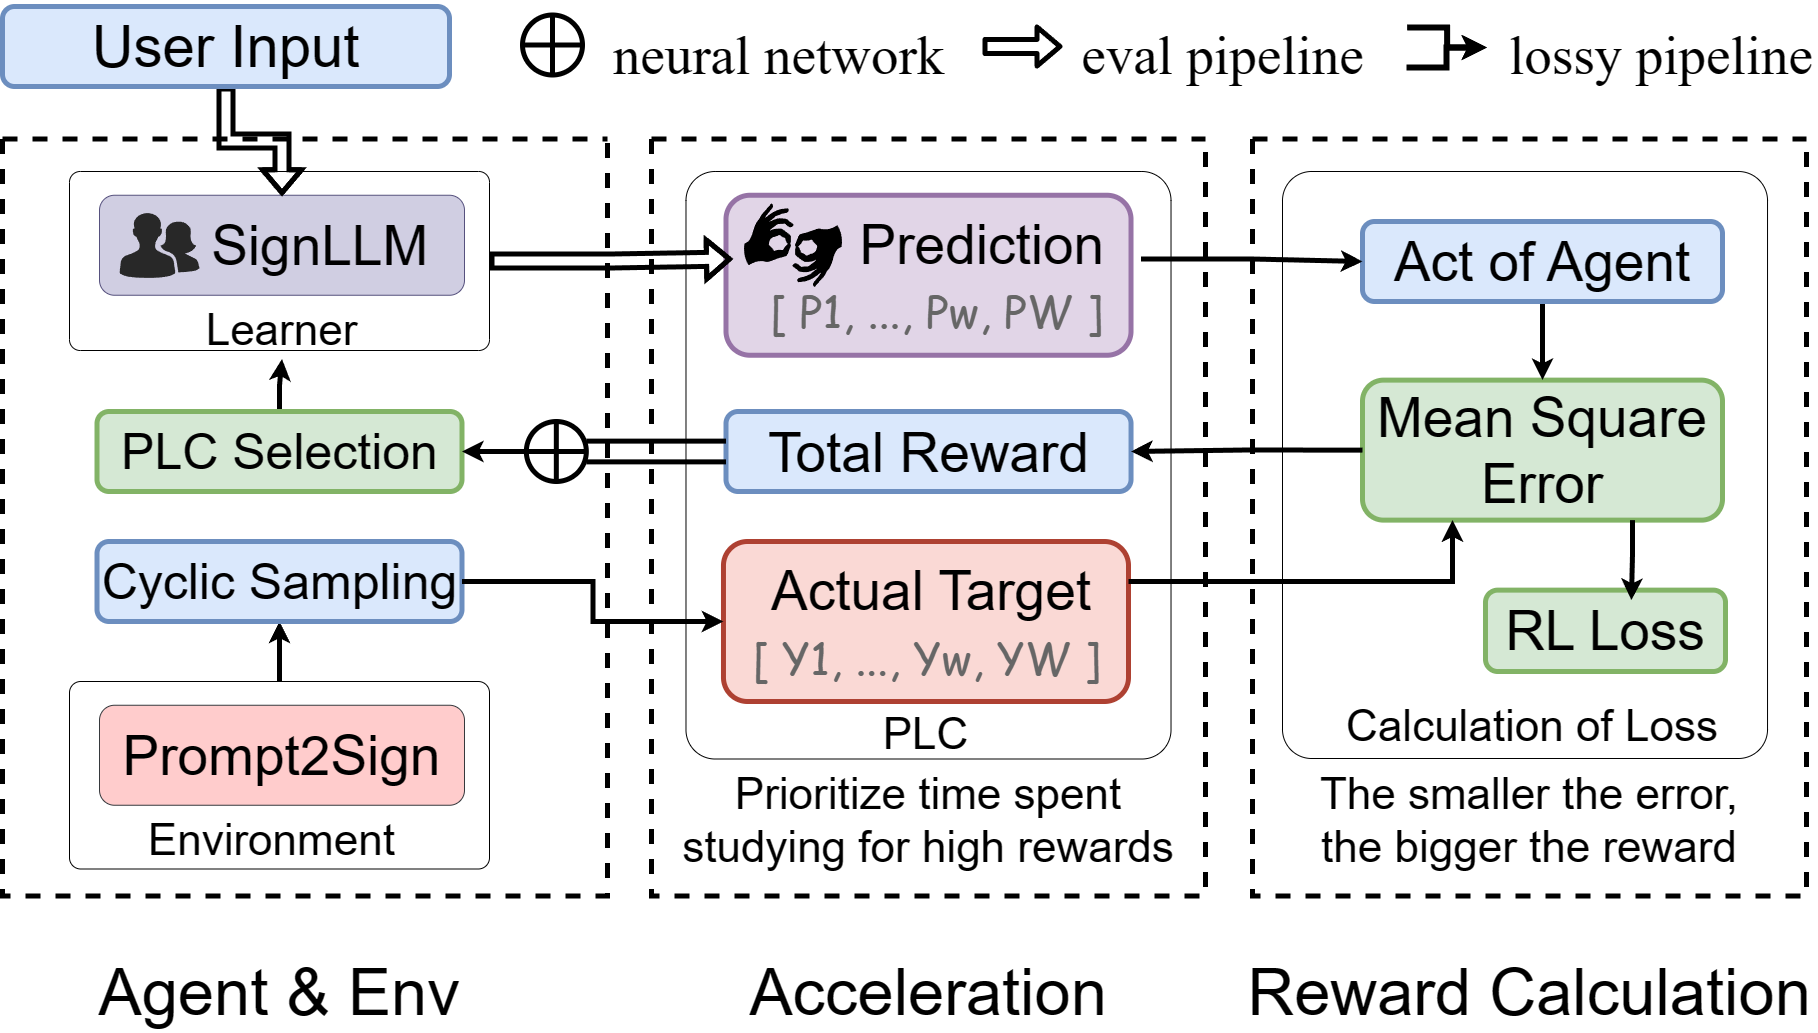

The diagram above was exported from draw.io. Its source (the exported page's mxGraphModel, read from the mxfile embedded in the PNG):
<mxGraphModel dx="12236" dy="3000" grid="1" gridSize="10" guides="1" tooltips="1" connect="1" arrows="1" fold="1" page="1" pageScale="1" pageWidth="827" pageHeight="1169" math="1" shadow="0">
  <root>
    <mxCell id="0" />
    <mxCell id="1" parent="0" />
    <mxCell id="2" value="" style="swimlane;startSize=0;collapsible=0;fontFamily=Times New Roman;fontSize=59;strokeWidth=5;dashed=1;rounded=0;" vertex="1" parent="1">
      <mxGeometry x="4390" y="12677.5" width="554" height="757" as="geometry" />
    </mxCell>
    <mxCell id="3" value="" style="rounded=1;whiteSpace=wrap;html=1;fontFamily=Helvetica;fontSize=55;arcSize=6;strokeWidth=1;" vertex="1" parent="2">
      <mxGeometry x="30" y="32.5" width="485.03" height="587" as="geometry" />
    </mxCell>
    <mxCell id="4" value="Mean Square Error" style="rounded=1;whiteSpace=wrap;html=1;fontFamily=Helvetica;fontSize=55;fillColor=#d5e8d4;strokeColor=#82b366;strokeWidth=5;" vertex="1" parent="2">
      <mxGeometry x="110" y="241.13" width="360" height="140" as="geometry" />
    </mxCell>
    <mxCell id="5" value="RL Loss" style="rounded=1;whiteSpace=wrap;html=1;fontFamily=Helvetica;fontSize=55;fillColor=#d5e8d4;strokeColor=#82b366;strokeWidth=5;" vertex="1" parent="2">
      <mxGeometry x="233" y="451.13" width="240" height="81.37" as="geometry" />
    </mxCell>
    <mxCell id="6" value="Calculation of Loss" style="text;strokeColor=none;fillColor=none;align=center;verticalAlign=middle;rounded=0;glass=0;dashed=1;sketch=0;fontFamily=Helvetica;fontSize=44;" vertex="1" parent="2">
      <mxGeometry x="170" y="552.5" width="220" height="57.5" as="geometry" />
    </mxCell>
    <mxCell id="7" style="edgeStyle=orthogonalEdgeStyle;rounded=0;orthogonalLoop=1;jettySize=auto;html=1;exitX=0.75;exitY=1;exitDx=0;exitDy=0;entryX=0.608;entryY=0.123;entryDx=0;entryDy=0;entryPerimeter=0;fontFamily=Comic Sans MS;fontSize=44;fontColor=#666666;strokeColor=#000000;strokeWidth=5;fillColor=none;" edge="1" parent="2" source="4" target="5">
      <mxGeometry relative="1" as="geometry" />
    </mxCell>
    <mxCell id="8" style="edgeStyle=orthogonalEdgeStyle;rounded=0;orthogonalLoop=1;jettySize=auto;html=1;exitX=0.5;exitY=1;exitDx=0;exitDy=0;entryX=0.5;entryY=0;entryDx=0;entryDy=0;fontFamily=Comic Sans MS;fontSize=44;fontColor=#666666;strokeColor=#000000;strokeWidth=5;fillColor=none;" edge="1" parent="2" source="9" target="4">
      <mxGeometry relative="1" as="geometry" />
    </mxCell>
    <mxCell id="9" value="Act of Agent" style="rounded=1;whiteSpace=wrap;html=1;fontFamily=Helvetica;fontSize=55;fillColor=#dae8fc;strokeColor=#6c8ebf;aspect=fixed;strokeWidth=5;" vertex="1" parent="2">
      <mxGeometry x="110" y="82.5" width="360" height="80" as="geometry" />
    </mxCell>
    <mxCell id="10" value="The smaller the error,&#10;the bigger the reward" style="text;strokeColor=none;fillColor=none;align=center;verticalAlign=middle;rounded=0;glass=0;dashed=1;sketch=0;fontFamily=Helvetica;fontSize=44;" vertex="1" parent="2">
      <mxGeometry x="27" y="622.5" width="500" height="107.5" as="geometry" />
    </mxCell>
    <mxCell id="11" value="" style="swimlane;startSize=0;collapsible=0;fontFamily=Times New Roman;fontSize=59;strokeWidth=5;dashed=1;rounded=0;" vertex="1" parent="1">
      <mxGeometry x="3140" y="12677.5" width="605" height="757" as="geometry" />
    </mxCell>
    <mxCell id="12" style="edgeStyle=orthogonalEdgeStyle;rounded=0;orthogonalLoop=1;jettySize=auto;html=1;exitX=0.5;exitY=0;exitDx=0;exitDy=0;entryX=0.5;entryY=1;entryDx=0;entryDy=0;fontFamily=Comic Sans MS;fontSize=44;fontColor=#666666;strokeColor=#000000;strokeWidth=5;fillColor=none;" edge="1" parent="11" source="13" target="22">
      <mxGeometry relative="1" as="geometry" />
    </mxCell>
    <mxCell id="13" value="" style="rounded=1;whiteSpace=wrap;html=1;fontFamily=Helvetica;fontSize=55;arcSize=6;" vertex="1" parent="11">
      <mxGeometry x="67" y="542.5" width="420" height="187.5" as="geometry" />
    </mxCell>
    <mxCell id="14" value="Prompt2Sign" style="rounded=1;whiteSpace=wrap;html=1;fontFamily=Helvetica;fontSize=55;fillColor=#ffcccc;strokeColor=#36393d;" vertex="1" parent="11">
      <mxGeometry x="97" y="566.25" width="365" height="100" as="geometry" />
    </mxCell>
    <mxCell id="15" value="Environment" style="text;strokeColor=none;fillColor=none;align=center;verticalAlign=middle;rounded=0;glass=0;dashed=1;sketch=0;fontFamily=Helvetica;fontSize=44;" vertex="1" parent="11">
      <mxGeometry x="159.36000000000013" y="660" width="220" height="70" as="geometry" />
    </mxCell>
    <mxCell id="16" value="" style="rounded=1;whiteSpace=wrap;html=1;fontFamily=Helvetica;fontSize=55;arcSize=6;" vertex="1" parent="11">
      <mxGeometry x="67" y="32.5" width="420" height="179" as="geometry" />
    </mxCell>
    <mxCell id="17" value="&amp;nbsp; &amp;nbsp; &amp;nbsp;SignLLM" style="rounded=1;whiteSpace=wrap;html=1;fontFamily=Helvetica;fontSize=55;fillColor=#d0cee2;strokeColor=#56517e;" vertex="1" parent="11">
      <mxGeometry x="97" y="56.25" width="365" height="100" as="geometry" />
    </mxCell>
    <mxCell id="18" value="Learner" style="text;strokeColor=none;fillColor=none;align=center;verticalAlign=middle;rounded=0;glass=0;dashed=1;sketch=0;fontFamily=Helvetica;fontSize=44;" vertex="1" parent="11">
      <mxGeometry x="169.5000000000001" y="150" width="220" height="70" as="geometry" />
    </mxCell>
    <mxCell id="19" value="" style="verticalLabelPosition=bottom;sketch=0;html=1;fillColor=#282828;strokeColor=none;verticalAlign=top;pointerEvents=1;align=center;shape=mxgraph.cisco_safe.people_places_things_icons.icon2;" vertex="1" parent="11">
      <mxGeometry x="117" y="73.44999999999891" width="80" height="65.6" as="geometry" />
    </mxCell>
    <mxCell id="20" style="edgeStyle=orthogonalEdgeStyle;rounded=0;orthogonalLoop=1;jettySize=auto;html=1;exitX=0.5;exitY=0;exitDx=0;exitDy=0;entryX=0.5;entryY=1;entryDx=0;entryDy=0;strokeWidth=5;" edge="1" parent="11" source="21" target="18">
      <mxGeometry relative="1" as="geometry" />
    </mxCell>
    <mxCell id="21" value="PLC Selection" style="rounded=1;whiteSpace=wrap;html=1;fontFamily=Helvetica;fontSize=50;fillColor=#d5e8d4;strokeColor=#82b366;strokeWidth=5;aspect=fixed;" vertex="1" parent="11">
      <mxGeometry x="94.5" y="272.5" width="365" height="80" as="geometry" />
    </mxCell>
    <mxCell id="22" value="&lt;div style=&quot;font-size: 50px;&quot;&gt;&lt;font style=&quot;font-size: 50px;&quot;&gt;Cyclic Sampling&lt;/font&gt;&lt;/div&gt;" style="rounded=1;whiteSpace=wrap;html=1;fontFamily=Helvetica;fontSize=50;fillColor=#dae8fc;strokeColor=#6c8ebf;strokeWidth=5;aspect=fixed;" vertex="1" parent="11">
      <mxGeometry x="94.5" y="402.5" width="365" height="80" as="geometry" />
    </mxCell>
    <mxCell id="23" value="" style="swimlane;startSize=0;collapsible=0;fontFamily=Times New Roman;fontSize=59;strokeWidth=5;dashed=1;rounded=0;" vertex="1" parent="1">
      <mxGeometry x="3789" y="12677.5" width="554" height="757" as="geometry" />
    </mxCell>
    <mxCell id="24" value="" style="rounded=1;whiteSpace=wrap;html=1;fontFamily=Helvetica;fontSize=55;arcSize=6;strokeWidth=1;" vertex="1" parent="23">
      <mxGeometry x="34.49" y="32.5" width="485.03" height="587.5" as="geometry" />
    </mxCell>
    <mxCell id="25" value="&lt;font&gt;&lt;br&gt;&lt;/font&gt;" style="rounded=1;whiteSpace=wrap;html=1;fontFamily=Helvetica;fontSize=60;strokeWidth=5;fillColor=#fad9d5;strokeColor=#ae4132;aspect=fixed;" vertex="1" parent="23">
      <mxGeometry x="71.97" y="402.5" width="405.03" height="160" as="geometry" />
    </mxCell>
    <mxCell id="26" value="&lt;font style=&quot;font-size: 55px&quot;&gt;Total&amp;nbsp;Reward&lt;/font&gt;" style="rounded=1;whiteSpace=wrap;html=1;fontFamily=Helvetica;fontSize=60;strokeWidth=5;fillColor=#dae8fc;strokeColor=#6c8ebf;" vertex="1" parent="23">
      <mxGeometry x="74.5" y="272.4999999999998" width="405.03" height="80" as="geometry" />
    </mxCell>
    <mxCell id="27" value="" style="rounded=1;whiteSpace=wrap;html=1;fontFamily=Helvetica;fontSize=60;strokeWidth=5;fillColor=#e1d5e7;strokeColor=#9673a6;aspect=fixed;" vertex="1" parent="23">
      <mxGeometry x="74.48999999999978" y="56.24999999999956" width="405.03" height="160" as="geometry" />
    </mxCell>
    <mxCell id="28" value="PLC" style="text;strokeColor=none;fillColor=none;align=center;verticalAlign=middle;rounded=0;glass=0;dashed=1;sketch=0;fontFamily=Helvetica;fontSize=44;" vertex="1" parent="23">
      <mxGeometry x="164.48000000000002" y="562.5" width="220" height="54" as="geometry" />
    </mxCell>
    <mxCell id="29" value="Prioritize time spent &#10;studying for high rewards" style="text;strokeColor=none;fillColor=none;align=center;verticalAlign=middle;rounded=0;glass=0;dashed=1;sketch=0;fontFamily=Helvetica;fontSize=44;" vertex="1" parent="23">
      <mxGeometry x="27.01" y="622.5" width="500" height="107.5" as="geometry" />
    </mxCell>
    <mxCell id="30" value="" style="shape=mxgraph.signs.healthcare.sign_language;html=1;pointerEvents=1;fillColor=#000000;strokeColor=none;verticalLabelPosition=bottom;verticalAlign=top;align=center;" vertex="1" parent="23">
      <mxGeometry x="91" y="64.25000000000044" width="101" height="84" as="geometry" />
    </mxCell>
    <mxCell id="31" value="Actual Target" style="text;strokeColor=none;fillColor=none;align=center;verticalAlign=middle;rounded=0;glass=0;dashed=1;sketch=0;fontFamily=Helvetica;fontSize=55;" vertex="1" parent="23">
      <mxGeometry x="120" y="402.5" width="320" height="85" as="geometry" />
    </mxCell>
    <mxCell id="32" value="[ Y1, ..., Yw, YW ]" style="text;strokeColor=none;fillColor=none;align=center;verticalAlign=middle;rounded=0;glass=0;dashed=1;sketch=0;fontFamily=Comic Sans MS;fontSize=44;fontColor=#666666;" vertex="1" parent="23">
      <mxGeometry x="100" y="487.5" width="350.5" height="55" as="geometry" />
    </mxCell>
    <mxCell id="33" value="      Prediction" style="text;strokeColor=none;fillColor=none;align=center;verticalAlign=middle;rounded=0;glass=0;dashed=1;sketch=0;fontFamily=Helvetica;fontSize=55;" vertex="1" parent="23">
      <mxGeometry x="80.5" y="56.25" width="409" height="85" as="geometry" />
    </mxCell>
    <mxCell id="34" value="[ P1, ..., Pw, PW ]" style="text;strokeColor=none;fillColor=none;align=center;verticalAlign=middle;rounded=0;glass=0;dashed=1;sketch=0;fontFamily=Comic Sans MS;fontSize=44;fontColor=#666666;" vertex="1" parent="23">
      <mxGeometry x="100" y="141.25" width="370" height="55" as="geometry" />
    </mxCell>
    <mxCell id="35" value="Agent &amp; Env" style="text;strokeColor=none;fillColor=none;align=center;verticalAlign=middle;rounded=0;glass=0;dashed=1;labelBorderColor=none;sketch=0;fontSize=65;strokeWidth=7;" vertex="1" parent="1">
      <mxGeometry x="3217" y="13477.5" width="400" height="90" as="geometry" />
    </mxCell>
    <mxCell id="36" value="Acceleration" style="text;strokeColor=none;fillColor=none;align=center;verticalAlign=middle;rounded=0;glass=0;dashed=1;labelBorderColor=none;sketch=0;fontSize=65;strokeWidth=7;" vertex="1" parent="1">
      <mxGeometry x="3866" y="13477.5" width="400" height="90" as="geometry" />
    </mxCell>
    <mxCell id="37" style="edgeStyle=orthogonalEdgeStyle;shape=flexArrow;rounded=0;orthogonalLoop=1;jettySize=auto;html=1;exitX=0.5;exitY=1;exitDx=0;exitDy=0;entryX=0.5;entryY=0;entryDx=0;entryDy=0;fontFamily=Comic Sans MS;fontSize=44;fontColor=#666666;strokeColor=#000000;strokeWidth=5;fillColor=none;" edge="1" source="38" target="17" parent="1">
      <mxGeometry relative="1" as="geometry" />
    </mxCell>
    <mxCell id="38" value="&lt;font face=&quot;Helvetica&quot; style=&quot;font-size: 58px&quot;&gt;User Input&lt;/font&gt;" style="rounded=1;whiteSpace=wrap;html=1;fontFamily=Times New Roman;fontSize=60;strokeWidth=5;fillColor=#dae8fc;strokeColor=#6c8ebf;" vertex="1" parent="1">
      <mxGeometry x="3140" y="12545" width="447" height="80" as="geometry" />
    </mxCell>
    <mxCell id="39" value="Reward Calculation" style="text;strokeColor=none;fillColor=none;align=center;verticalAlign=middle;rounded=0;glass=0;dashed=1;labelBorderColor=none;sketch=0;fontSize=65;strokeWidth=7;" vertex="1" parent="1">
      <mxGeometry x="4467" y="13477.5" width="400" height="90" as="geometry" />
    </mxCell>
    <mxCell id="40" value="neural network" style="text;strokeColor=none;fillColor=none;align=center;verticalAlign=middle;rounded=0;dashed=1;fontFamily=Times New Roman;fontSize=55;" vertex="1" parent="1">
      <mxGeometry x="3730" y="12538.5" width="373" height="95" as="geometry" />
    </mxCell>
    <mxCell id="41" value="" style="shape=orEllipse;perimeter=ellipsePerimeter;whiteSpace=wrap;html=1;backgroundOutline=1;fontFamily=Times New Roman;fontSize=60;strokeWidth=5;rounded=0;" vertex="1" parent="1">
      <mxGeometry x="3660" y="12553.5" width="60" height="60" as="geometry" />
    </mxCell>
    <mxCell id="42" value="" style="rounded=1;fontFamily=Times New Roman;fontSize=44;strokeWidth=5;fillColor=none;strokeColor=#000000;shape=flexArrow;" edge="1" parent="1">
      <mxGeometry width="100" height="100" relative="1" as="geometry">
        <mxPoint x="4120" y="12585" as="sourcePoint" />
        <mxPoint x="4200" y="12585" as="targetPoint" />
      </mxGeometry>
    </mxCell>
    <mxCell id="43" value="eval pipeline" style="text;strokeColor=none;fillColor=none;align=center;verticalAlign=middle;rounded=0;dashed=1;fontFamily=Times New Roman;fontSize=55;" vertex="1" parent="1">
      <mxGeometry x="4174" y="12538.5" width="373" height="95" as="geometry" />
    </mxCell>
    <mxCell id="44" style="edgeStyle=orthogonalEdgeStyle;rounded=0;orthogonalLoop=1;jettySize=auto;html=1;exitX=0;exitY=0.5;exitDx=0;exitDy=0;entryX=1;entryY=0.5;entryDx=0;entryDy=0;fontSize=44;strokeWidth=5;" edge="1" source="4" target="26" parent="1">
      <mxGeometry relative="1" as="geometry" />
    </mxCell>
    <mxCell id="45" style="edgeStyle=orthogonalEdgeStyle;rounded=0;orthogonalLoop=1;jettySize=auto;html=1;exitX=1;exitY=0.5;exitDx=0;exitDy=0;entryX=0;entryY=0.75;entryDx=0;entryDy=0;fontFamily=Comic Sans MS;fontSize=44;fontColor=#666666;strokeColor=#000000;strokeWidth=5;fillColor=none;shape=flexArrow;" edge="1" source="16" target="33" parent="1">
      <mxGeometry relative="1" as="geometry" />
    </mxCell>
    <mxCell id="46" style="edgeStyle=orthogonalEdgeStyle;rounded=0;orthogonalLoop=1;jettySize=auto;html=1;exitX=1;exitY=0.25;exitDx=0;exitDy=0;entryX=0.25;entryY=1;entryDx=0;entryDy=0;fontFamily=Comic Sans MS;fontSize=44;fontColor=#666666;strokeColor=#000000;strokeWidth=5;fillColor=none;" edge="1" source="25" target="4" parent="1">
      <mxGeometry relative="1" as="geometry" />
    </mxCell>
    <mxCell id="47" style="edgeStyle=orthogonalEdgeStyle;rounded=0;orthogonalLoop=1;jettySize=auto;html=1;exitX=1;exitY=0.75;exitDx=0;exitDy=0;entryX=0;entryY=0.5;entryDx=0;entryDy=0;fontFamily=Comic Sans MS;fontSize=44;fontColor=#666666;strokeColor=#000000;strokeWidth=5;fillColor=none;" edge="1" source="33" target="9" parent="1">
      <mxGeometry relative="1" as="geometry" />
    </mxCell>
    <mxCell id="48" style="edgeStyle=orthogonalEdgeStyle;rounded=0;orthogonalLoop=1;jettySize=auto;html=1;exitX=0;exitY=0.5;exitDx=0;exitDy=0;entryX=1;entryY=0.5;entryDx=0;entryDy=0;fontFamily=Comic Sans MS;fontSize=44;fontColor=#666666;strokeColor=#000000;strokeWidth=5;fillColor=#e51400;startArrow=none;" edge="1" source="49" target="21" parent="1">
      <mxGeometry relative="1" as="geometry" />
    </mxCell>
    <mxCell id="49" value="" style="shape=orEllipse;perimeter=ellipsePerimeter;whiteSpace=wrap;html=1;backgroundOutline=1;fontFamily=Times New Roman;fontSize=60;strokeWidth=5;rounded=0;" vertex="1" parent="1">
      <mxGeometry x="3663.83" y="12960" width="60" height="60" as="geometry" />
    </mxCell>
    <mxCell id="50" value="" style="edgeStyle=orthogonalEdgeStyle;rounded=0;orthogonalLoop=1;jettySize=auto;html=1;exitX=0;exitY=0.5;exitDx=0;exitDy=0;entryX=1;entryY=0.5;entryDx=0;entryDy=0;fontFamily=Comic Sans MS;fontSize=44;fontColor=#666666;strokeColor=#000000;strokeWidth=5;fillColor=#e51400;endArrow=none;shape=link;width=16.666666666666668;" edge="1" source="26" target="49" parent="1">
      <mxGeometry relative="1" as="geometry">
        <mxPoint x="3863.5" y="12990" as="sourcePoint" />
        <mxPoint x="3599.5" y="12990" as="targetPoint" />
      </mxGeometry>
    </mxCell>
    <mxCell id="51" style="edgeStyle=orthogonalEdgeStyle;rounded=0;orthogonalLoop=1;jettySize=auto;html=1;exitX=1;exitY=0.5;exitDx=0;exitDy=0;entryX=0;entryY=0.5;entryDx=0;entryDy=0;fontFamily=Comic Sans MS;fontSize=50;fontColor=#666666;strokeColor=#000000;strokeWidth=5;fillColor=none;" edge="1" source="22" target="25" parent="1">
      <mxGeometry relative="1" as="geometry" />
    </mxCell>
    <mxCell id="52" value="lossy pipeline" style="text;strokeColor=none;fillColor=none;align=center;verticalAlign=middle;rounded=0;dashed=1;fontFamily=Times New Roman;fontSize=55;" vertex="1" parent="1">
      <mxGeometry x="4654" y="12538.5" width="290" height="95" as="geometry" />
    </mxCell>
    <mxCell id="53" value="" style="rounded=0;edgeStyle=elbowEdgeStyle;fontFamily=Comic Sans MS;fontSize=50;fontColor=#666666;strokeColor=#000000;strokeWidth=6;fillColor=none;" edge="1" parent="1">
      <mxGeometry width="100" height="100" relative="1" as="geometry">
        <mxPoint x="4544" y="12606" as="sourcePoint" />
        <mxPoint x="4624" y="12586" as="targetPoint" />
        <Array as="points">
          <mxPoint x="4584" y="12606" />
        </Array>
      </mxGeometry>
    </mxCell>
    <mxCell id="54" value="" style="rounded=0;edgeStyle=elbowEdgeStyle;fontFamily=Comic Sans MS;fontSize=50;fontColor=#666666;strokeColor=#000000;strokeWidth=6;fillColor=none;" edge="1" parent="1">
      <mxGeometry width="100" height="100" relative="1" as="geometry">
        <mxPoint x="4544.669999999998" y="12566" as="sourcePoint" />
        <mxPoint x="4624.669999999998" y="12586" as="targetPoint" />
        <Array as="points">
          <mxPoint x="4584.67" y="12566" />
        </Array>
      </mxGeometry>
    </mxCell>
  </root>
</mxGraphModel>